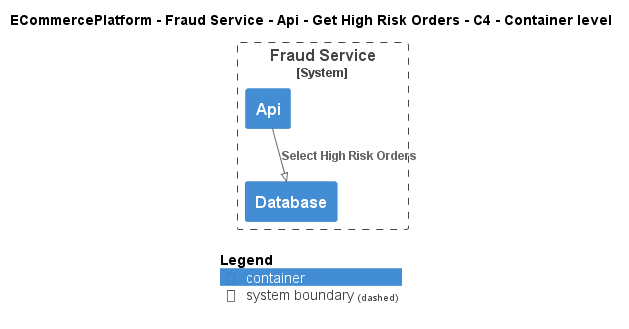

The diagram above was rendered by PlantUML. Its source (embedded in the PNG):
@startuml
!pragma layout smetana
!include ..\..\..\..\..\..\..\.c4s\C4_Container.puml

AddElementTag("c4interflow:lifecycle:new", $bgColor=green, $fontColor=#ffffff, $borderColor=green, $shadowing="False")
AddElementTag("c4interflow:lifecycle:changed", $bgColor=orange, $fontColor=#ffffff, $borderColor=orange, $shadowing="False")
AddElementTag("c4interflow:lifecycle:removed", $bgColor=red, $fontColor=#ffffff, $borderColor=red, $shadowing="False")

AddRelTag("c4interflow:lifecycle:new", $textColor=green, $lineColor=green)
AddRelTag("c4interflow:lifecycle:changed", $textColor=orange, $lineColor=orange)
AddRelTag("c4interflow:lifecycle:removed", $textColor=red, $lineColor=red)

SHOW_PERSON_PORTRAIT()
LAYOUT_TOP_DOWN()

skinparam linetype polyline

title ECommercePlatform - Fraud Service - Api - Get High Risk Orders - C4 - Container level


System_Boundary(ECommercePlatform.SoftwareSystems.FraudService, "Fraud Service") {
    Container(ECommercePlatform.SoftwareSystems.FraudService.Containers.Api, "Api", "", "")
    Container(ECommercePlatform.SoftwareSystems.FraudService.Containers.Database, "Database", "", "")
}

Rel(ECommercePlatform.SoftwareSystems.FraudService.Containers.Api, ECommercePlatform.SoftwareSystems.FraudService.Containers.Database, "Select High Risk Orders")


SHOW_LEGEND()
@enduml